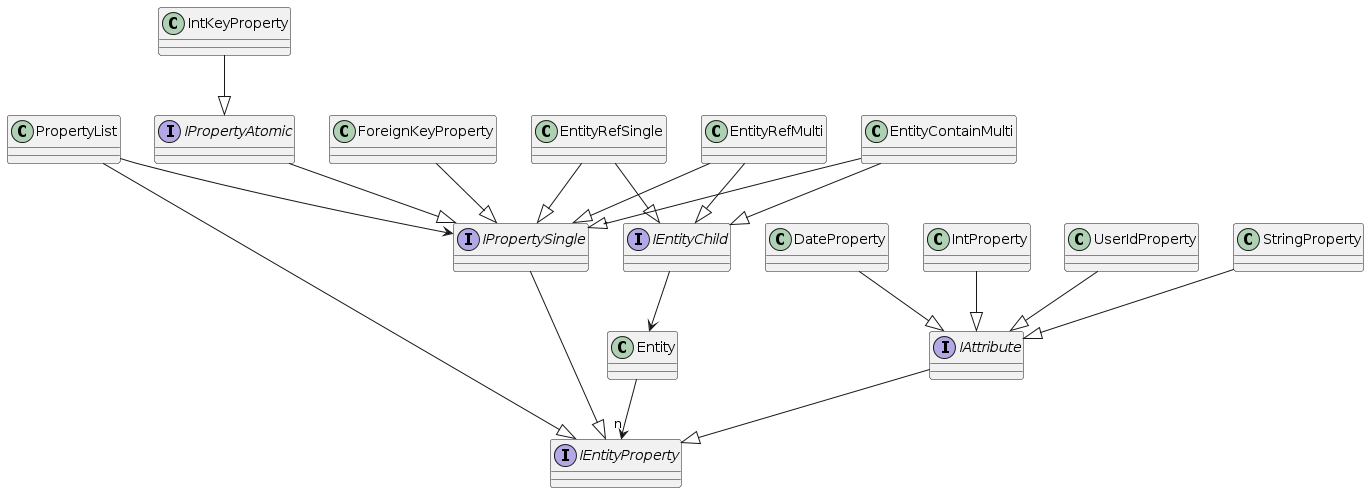

The diagram above was rendered by PlantUML. Its source (embedded in the PNG):
@startuml
interface IEntityProperty
interface IPropertySingle
interface IPropertyAtomic
interface IAttribute
interface IEntityChild
class Entity
class StringProperty
class DateProperty
class IntProperty
class UserIdProperty
class PropertyList
class EntityRefSingle
class EntityRefMulti
class EntityContainMulti
class ForeignKeyProperty
class IntKeyProperty


Entity --> "n" IEntityProperty
IPropertyAtomic --|> IPropertySingle
IPropertySingle --|> IEntityProperty
IAttribute --|> IEntityProperty
StringProperty --|> IAttribute
DateProperty --|> IAttribute
UserIdProperty --|> IAttribute
IntProperty --|> IAttribute
PropertyList --|> IEntityProperty
PropertyList --> IPropertySingle
EntityRefMulti --|> IPropertySingle
EntityRefMulti --|> IEntityChild
EntityRefSingle --|> IPropertySingle
EntityRefSingle --|> IEntityChild
EntityContainMulti --|> IPropertySingle
EntityContainMulti --|> IEntityChild
ForeignKeyProperty --|> IPropertySingle
IntKeyProperty --|> IPropertyAtomic
IEntityChild --> Entity
@enduml